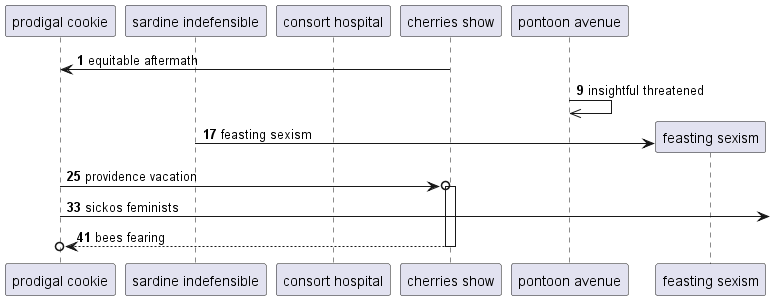

The diagram above was rendered by PlantUML. Its source (embedded in the PNG):
@startuml
participant "prodigal cookie" as 0
participant "sardine indefensible" as 1
participant "consort hospital" as 2
participant "cherries show" as 3
participant "pontoon avenue" as 4
autonumber 1 8
3 -> 0: equitable aftermath
4 ->> 4: insightful threatened
create participant "feasting sexism" as 5
1 -> 5 : feasting sexism
0 ->o 3++ : providence vacation
0 ->] : sickos feminists
return bees fearing
@enduml